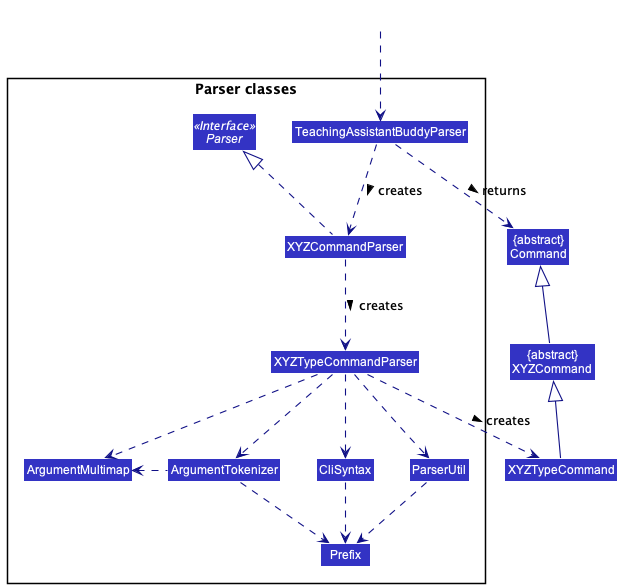

The diagram above was rendered by PlantUML. Its source (embedded in the PNG):
@startuml
!include style.puml
skinparam arrowThickness 1.1
skinparam arrowColor LOGIC_COLOR_T4
skinparam classBackgroundColor LOGIC_COLOR

Class "{abstract}\nCommand" as Command
Class "{abstract}\nXYZCommand" as XYZCommand
Class XYZTypeCommand

package "Parser classes"{
Interface Parser <<Interface>>
Class TeachingAssistantBuddyParser
Class XYZCommandParser
Class XYZTypeCommandParser
Class CliSyntax
Class ParserUtil
Class ArgumentMultimap
Class ArgumentTokenizer
Class Prefix
}

Class HiddenOutside #FFFFFF
HiddenOutside ..> TeachingAssistantBuddyParser

TeachingAssistantBuddyParser .down.> XYZCommandParser: creates >
XYZCommandParser .down.> XYZTypeCommandParser : creates >
XYZTypeCommandParser ..> XYZTypeCommand : creates >


TeachingAssistantBuddyParser ..> Command : returns >
XYZCommandParser .up.|> Parser
XYZTypeCommandParser ..> ArgumentMultimap
XYZTypeCommandParser ..> ArgumentTokenizer
ArgumentTokenizer .left.> ArgumentMultimap
XYZTypeCommandParser ..> CliSyntax
CliSyntax ..> Prefix
XYZTypeCommandParser ..> ParserUtil
ParserUtil .down.> Prefix
ArgumentTokenizer .down.> Prefix
XYZCommand -up-|> Command
XYZTypeCommand -up-|> XYZCommand
@enduml